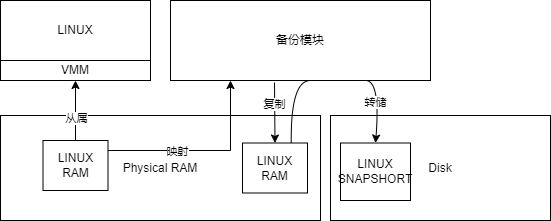

The diagram above was exported from draw.io. Its source (the exported page's mxGraphModel, read from the mxfile embedded in the PNG):
<mxGraphModel dx="1098" dy="988" grid="1" gridSize="10" guides="1" tooltips="1" connect="1" arrows="1" fold="1" page="1" pageScale="1" pageWidth="827" pageHeight="1169" math="0" shadow="0">
  <root>
    <mxCell id="0" />
    <mxCell id="1" parent="0" />
    <mxCell id="VakuF8JhUe1yqnS0VKCH-1" value="Physical RAM" style="rounded=0;whiteSpace=wrap;html=1;" parent="1" vertex="1">
      <mxGeometry x="220" y="395" width="320" height="105" as="geometry" />
    </mxCell>
    <mxCell id="VakuF8JhUe1yqnS0VKCH-5" value="VMM" style="rounded=0;whiteSpace=wrap;html=1;" parent="1" vertex="1">
      <mxGeometry x="220" y="340" width="150" height="20" as="geometry" />
    </mxCell>
    <mxCell id="VakuF8JhUe1yqnS0VKCH-6" value="LINUX" style="rounded=0;whiteSpace=wrap;html=1;" parent="1" vertex="1">
      <mxGeometry x="220" y="280" width="150" height="60" as="geometry" />
    </mxCell>
    <mxCell id="VakuF8JhUe1yqnS0VKCH-7" value="备份模块" style="rounded=0;whiteSpace=wrap;html=1;" parent="1" vertex="1">
      <mxGeometry x="390" y="280" width="260" height="80" as="geometry" />
    </mxCell>
    <mxCell id="VakuF8JhUe1yqnS0VKCH-10" style="edgeStyle=orthogonalEdgeStyle;rounded=0;orthogonalLoop=1;jettySize=auto;html=1;" parent="1" source="VakuF8JhUe1yqnS0VKCH-8" edge="1">
      <mxGeometry relative="1" as="geometry">
        <mxPoint x="450" y="360" as="targetPoint" />
        <Array as="points">
          <mxPoint x="450" y="430" />
        </Array>
      </mxGeometry>
    </mxCell>
    <mxCell id="VakuF8JhUe1yqnS0VKCH-11" value="映射" style="edgeLabel;html=1;align=center;verticalAlign=middle;resizable=0;points=[];" parent="VakuF8JhUe1yqnS0VKCH-10" vertex="1" connectable="0">
      <mxGeometry x="-0.0256" y="-1" relative="1" as="geometry">
        <mxPoint x="-25" y="-1" as="offset" />
      </mxGeometry>
    </mxCell>
    <mxCell id="VakuF8JhUe1yqnS0VKCH-12" style="edgeStyle=orthogonalEdgeStyle;rounded=0;orthogonalLoop=1;jettySize=auto;html=1;exitX=0.5;exitY=0;exitDx=0;exitDy=0;entryX=0.5;entryY=1;entryDx=0;entryDy=0;" parent="1" source="VakuF8JhUe1yqnS0VKCH-8" target="VakuF8JhUe1yqnS0VKCH-5" edge="1">
      <mxGeometry relative="1" as="geometry" />
    </mxCell>
    <mxCell id="VakuF8JhUe1yqnS0VKCH-13" value="从属" style="edgeLabel;html=1;align=center;verticalAlign=middle;resizable=0;points=[];" parent="VakuF8JhUe1yqnS0VKCH-12" vertex="1" connectable="0">
      <mxGeometry x="-0.25" relative="1" as="geometry">
        <mxPoint as="offset" />
      </mxGeometry>
    </mxCell>
    <mxCell id="VakuF8JhUe1yqnS0VKCH-8" value="LINUX&lt;br&gt;RAM" style="rounded=0;whiteSpace=wrap;html=1;" parent="1" vertex="1">
      <mxGeometry x="262.5" y="420" width="65" height="50" as="geometry" />
    </mxCell>
    <mxCell id="VakuF8JhUe1yqnS0VKCH-14" value="Disk" style="rounded=0;whiteSpace=wrap;html=1;" parent="1" vertex="1">
      <mxGeometry x="550" y="395" width="220" height="105" as="geometry" />
    </mxCell>
    <mxCell id="VakuF8JhUe1yqnS0VKCH-17" value="LINUX&lt;br&gt;RAM" style="rounded=0;whiteSpace=wrap;html=1;" parent="1" vertex="1">
      <mxGeometry x="462" y="422.5" width="65" height="50" as="geometry" />
    </mxCell>
    <mxCell id="VakuF8JhUe1yqnS0VKCH-18" value="" style="endArrow=classic;html=1;rounded=0;entryX=0.5;entryY=0;entryDx=0;entryDy=0;exitX=0.4;exitY=1.025;exitDx=0;exitDy=0;exitPerimeter=0;" parent="1" source="VakuF8JhUe1yqnS0VKCH-7" target="VakuF8JhUe1yqnS0VKCH-17" edge="1">
      <mxGeometry width="50" height="50" relative="1" as="geometry">
        <mxPoint x="410" y="340" as="sourcePoint" />
        <mxPoint x="460" y="290" as="targetPoint" />
      </mxGeometry>
    </mxCell>
    <mxCell id="VakuF8JhUe1yqnS0VKCH-19" value="复制" style="edgeLabel;html=1;align=center;verticalAlign=middle;resizable=0;points=[];" parent="VakuF8JhUe1yqnS0VKCH-18" vertex="1" connectable="0">
      <mxGeometry x="-0.3061" y="-1" relative="1" as="geometry">
        <mxPoint as="offset" />
      </mxGeometry>
    </mxCell>
    <mxCell id="VakuF8JhUe1yqnS0VKCH-20" value="LINUX&lt;br&gt;SNAPSHORT" style="rounded=0;whiteSpace=wrap;html=1;" parent="1" vertex="1">
      <mxGeometry x="560" y="422.5" width="70" height="57.5" as="geometry" />
    </mxCell>
    <mxCell id="VakuF8JhUe1yqnS0VKCH-22" value="" style="curved=1;endArrow=classic;html=1;rounded=0;exitX=0.75;exitY=0;exitDx=0;exitDy=0;entryX=0.5;entryY=0;entryDx=0;entryDy=0;" parent="1" source="VakuF8JhUe1yqnS0VKCH-17" target="VakuF8JhUe1yqnS0VKCH-20" edge="1">
      <mxGeometry width="50" height="50" relative="1" as="geometry">
        <mxPoint x="510" y="390" as="sourcePoint" />
        <mxPoint x="560" y="340" as="targetPoint" />
        <Array as="points">
          <mxPoint x="510" y="360" />
          <mxPoint x="550" y="360" />
          <mxPoint x="570" y="360" />
          <mxPoint x="600" y="360" />
        </Array>
      </mxGeometry>
    </mxCell>
    <mxCell id="VakuF8JhUe1yqnS0VKCH-23" value="转储" style="edgeLabel;html=1;align=center;verticalAlign=middle;resizable=0;points=[];" parent="VakuF8JhUe1yqnS0VKCH-22" vertex="1" connectable="0">
      <mxGeometry x="0.614" y="-4" relative="1" as="geometry">
        <mxPoint as="offset" />
      </mxGeometry>
    </mxCell>
  </root>
</mxGraphModel>